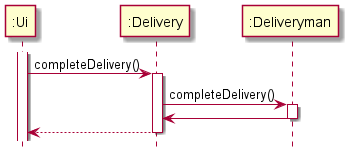

The diagram above was rendered by PlantUML. Its source (embedded in the PNG):
@startuml
!include ../Style.puml
'https://plantuml.com/sequence-diagram


activate ":Ui"
":Ui" -> ":Delivery": completeDelivery()

    activate ":Delivery"
    ":Delivery" -> ":Deliveryman": completeDelivery()

        activate ":Deliveryman"
        ":Deliveryman" -> ":Delivery"
        deactivate ":Deliveryman"

    ":Delivery" --> ":Ui"
    deactivate ":Delivery"
@enduml